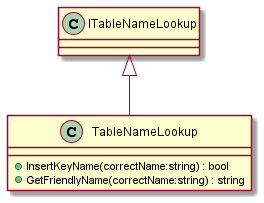

The diagram above was rendered by PlantUML. Its source (embedded in the PNG):
@startuml
class TableNameLookup {
    + InsertKeyName(correctName:string) : bool
    + GetFriendlyName(correctName:string) : string
}
ITableNameLookup <|-- TableNameLookup
@enduml